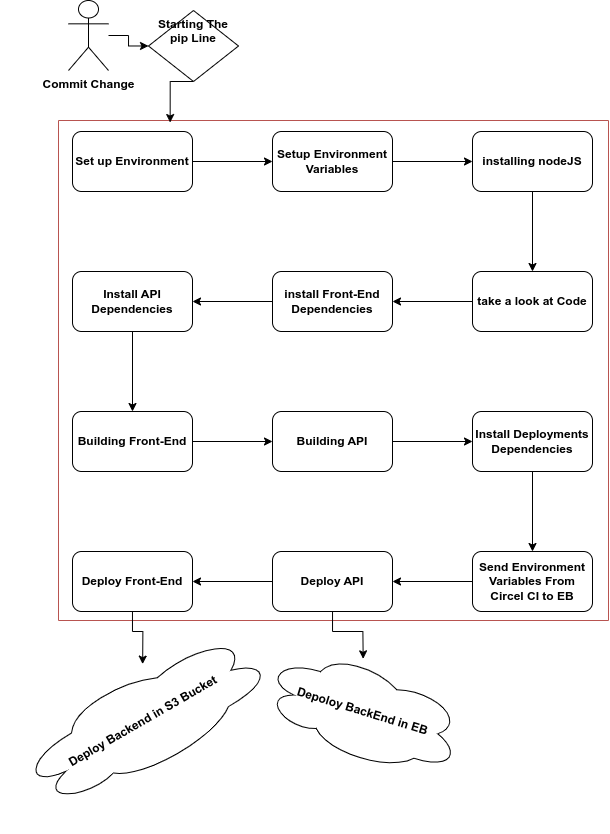

The diagram above was exported from draw.io. Its source (the exported page's mxGraphModel, read from the mxfile embedded in the PNG):
<mxGraphModel dx="823" dy="481" grid="1" gridSize="10" guides="1" tooltips="1" connect="1" arrows="1" fold="1" page="1" pageScale="1" pageWidth="850" pageHeight="1100" math="0" shadow="0">
  <root>
    <mxCell id="0" />
    <mxCell id="1" parent="0" />
    <mxCell id="vN6_xkMqO7B3gto2UCWK-60" value="" style="swimlane;whiteSpace=wrap;html=1;startSize=0;fillColor=#9999FF;strokeColor=#b85450;" vertex="1" parent="1">
      <mxGeometry x="150" y="160" width="550" height="500" as="geometry" />
    </mxCell>
    <mxCell id="vN6_xkMqO7B3gto2UCWK-79" value="&lt;b&gt;Set up Environment&lt;/b&gt;" style="rounded=1;whiteSpace=wrap;html=1;" vertex="1" parent="vN6_xkMqO7B3gto2UCWK-60">
      <mxGeometry x="14" y="11" width="120" height="60" as="geometry" />
    </mxCell>
    <mxCell id="vN6_xkMqO7B3gto2UCWK-81" value="&lt;b&gt;Setup Environment Variables&lt;/b&gt;" style="rounded=1;whiteSpace=wrap;html=1;" vertex="1" parent="vN6_xkMqO7B3gto2UCWK-60">
      <mxGeometry x="214" y="11" width="120" height="60" as="geometry" />
    </mxCell>
    <mxCell id="vN6_xkMqO7B3gto2UCWK-78" value="" style="edgeStyle=orthogonalEdgeStyle;rounded=0;orthogonalLoop=1;jettySize=auto;html=1;" edge="1" parent="vN6_xkMqO7B3gto2UCWK-60" source="vN6_xkMqO7B3gto2UCWK-79" target="vN6_xkMqO7B3gto2UCWK-81">
      <mxGeometry relative="1" as="geometry" />
    </mxCell>
    <mxCell id="vN6_xkMqO7B3gto2UCWK-83" value="&lt;b&gt;installing nodeJS&lt;/b&gt;" style="rounded=1;whiteSpace=wrap;html=1;" vertex="1" parent="vN6_xkMqO7B3gto2UCWK-60">
      <mxGeometry x="414" y="11" width="120" height="60" as="geometry" />
    </mxCell>
    <mxCell id="vN6_xkMqO7B3gto2UCWK-80" value="" style="edgeStyle=orthogonalEdgeStyle;rounded=0;orthogonalLoop=1;jettySize=auto;html=1;" edge="1" parent="vN6_xkMqO7B3gto2UCWK-60" source="vN6_xkMqO7B3gto2UCWK-81" target="vN6_xkMqO7B3gto2UCWK-83">
      <mxGeometry relative="1" as="geometry" />
    </mxCell>
    <mxCell id="vN6_xkMqO7B3gto2UCWK-85" value="&lt;b&gt;take a look at Code&lt;/b&gt;" style="rounded=1;whiteSpace=wrap;html=1;" vertex="1" parent="vN6_xkMqO7B3gto2UCWK-60">
      <mxGeometry x="414" y="151" width="120" height="60" as="geometry" />
    </mxCell>
    <mxCell id="vN6_xkMqO7B3gto2UCWK-82" value="" style="edgeStyle=orthogonalEdgeStyle;rounded=0;orthogonalLoop=1;jettySize=auto;html=1;" edge="1" parent="vN6_xkMqO7B3gto2UCWK-60" source="vN6_xkMqO7B3gto2UCWK-83" target="vN6_xkMqO7B3gto2UCWK-85">
      <mxGeometry relative="1" as="geometry" />
    </mxCell>
    <mxCell id="vN6_xkMqO7B3gto2UCWK-87" value="install Front-End Dependencies" style="rounded=1;whiteSpace=wrap;html=1;fontStyle=1" vertex="1" parent="vN6_xkMqO7B3gto2UCWK-60">
      <mxGeometry x="214" y="151" width="120" height="60" as="geometry" />
    </mxCell>
    <mxCell id="vN6_xkMqO7B3gto2UCWK-84" value="" style="edgeStyle=orthogonalEdgeStyle;rounded=0;orthogonalLoop=1;jettySize=auto;html=1;" edge="1" parent="vN6_xkMqO7B3gto2UCWK-60" source="vN6_xkMqO7B3gto2UCWK-85" target="vN6_xkMqO7B3gto2UCWK-87">
      <mxGeometry relative="1" as="geometry" />
    </mxCell>
    <mxCell id="vN6_xkMqO7B3gto2UCWK-89" value="Install API Dependencies" style="rounded=1;whiteSpace=wrap;html=1;fontStyle=1" vertex="1" parent="vN6_xkMqO7B3gto2UCWK-60">
      <mxGeometry x="14" y="151" width="120" height="60" as="geometry" />
    </mxCell>
    <mxCell id="vN6_xkMqO7B3gto2UCWK-86" value="" style="edgeStyle=orthogonalEdgeStyle;rounded=0;orthogonalLoop=1;jettySize=auto;html=1;" edge="1" parent="vN6_xkMqO7B3gto2UCWK-60" source="vN6_xkMqO7B3gto2UCWK-87" target="vN6_xkMqO7B3gto2UCWK-89">
      <mxGeometry relative="1" as="geometry" />
    </mxCell>
    <mxCell id="vN6_xkMqO7B3gto2UCWK-91" value="Building Front-End" style="rounded=1;whiteSpace=wrap;html=1;fontStyle=1" vertex="1" parent="vN6_xkMqO7B3gto2UCWK-60">
      <mxGeometry x="14" y="291" width="120" height="60" as="geometry" />
    </mxCell>
    <mxCell id="vN6_xkMqO7B3gto2UCWK-88" value="" style="edgeStyle=orthogonalEdgeStyle;rounded=0;orthogonalLoop=1;jettySize=auto;html=1;" edge="1" parent="vN6_xkMqO7B3gto2UCWK-60" source="vN6_xkMqO7B3gto2UCWK-89" target="vN6_xkMqO7B3gto2UCWK-91">
      <mxGeometry relative="1" as="geometry" />
    </mxCell>
    <mxCell id="vN6_xkMqO7B3gto2UCWK-93" value="Building API" style="rounded=1;whiteSpace=wrap;html=1;fontStyle=1" vertex="1" parent="vN6_xkMqO7B3gto2UCWK-60">
      <mxGeometry x="214" y="291" width="120" height="60" as="geometry" />
    </mxCell>
    <mxCell id="vN6_xkMqO7B3gto2UCWK-90" value="" style="edgeStyle=orthogonalEdgeStyle;rounded=0;orthogonalLoop=1;jettySize=auto;html=1;" edge="1" parent="vN6_xkMqO7B3gto2UCWK-60" source="vN6_xkMqO7B3gto2UCWK-91" target="vN6_xkMqO7B3gto2UCWK-93">
      <mxGeometry relative="1" as="geometry" />
    </mxCell>
    <mxCell id="vN6_xkMqO7B3gto2UCWK-108" value="" style="edgeStyle=orthogonalEdgeStyle;rounded=0;orthogonalLoop=1;jettySize=auto;html=1;" edge="1" parent="vN6_xkMqO7B3gto2UCWK-60" source="vN6_xkMqO7B3gto2UCWK-94" target="vN6_xkMqO7B3gto2UCWK-107">
      <mxGeometry relative="1" as="geometry" />
    </mxCell>
    <mxCell id="vN6_xkMqO7B3gto2UCWK-94" value="Install Deployments Dependencies" style="rounded=1;whiteSpace=wrap;html=1;fontStyle=1" vertex="1" parent="vN6_xkMqO7B3gto2UCWK-60">
      <mxGeometry x="414" y="291" width="120" height="60" as="geometry" />
    </mxCell>
    <mxCell id="vN6_xkMqO7B3gto2UCWK-92" value="" style="edgeStyle=orthogonalEdgeStyle;rounded=0;orthogonalLoop=1;jettySize=auto;html=1;" edge="1" parent="vN6_xkMqO7B3gto2UCWK-60" source="vN6_xkMqO7B3gto2UCWK-93" target="vN6_xkMqO7B3gto2UCWK-94">
      <mxGeometry relative="1" as="geometry" />
    </mxCell>
    <mxCell id="vN6_xkMqO7B3gto2UCWK-110" value="" style="edgeStyle=orthogonalEdgeStyle;rounded=0;orthogonalLoop=1;jettySize=auto;html=1;" edge="1" parent="vN6_xkMqO7B3gto2UCWK-60" source="vN6_xkMqO7B3gto2UCWK-107" target="vN6_xkMqO7B3gto2UCWK-109">
      <mxGeometry relative="1" as="geometry" />
    </mxCell>
    <mxCell id="vN6_xkMqO7B3gto2UCWK-107" value="Send Environment Variables From Circel CI to EB" style="rounded=1;whiteSpace=wrap;html=1;fontStyle=1" vertex="1" parent="vN6_xkMqO7B3gto2UCWK-60">
      <mxGeometry x="414" y="431" width="120" height="60" as="geometry" />
    </mxCell>
    <mxCell id="vN6_xkMqO7B3gto2UCWK-112" value="" style="edgeStyle=orthogonalEdgeStyle;rounded=0;orthogonalLoop=1;jettySize=auto;html=1;" edge="1" parent="vN6_xkMqO7B3gto2UCWK-60" source="vN6_xkMqO7B3gto2UCWK-109" target="vN6_xkMqO7B3gto2UCWK-111">
      <mxGeometry relative="1" as="geometry" />
    </mxCell>
    <mxCell id="vN6_xkMqO7B3gto2UCWK-109" value="Deploy API" style="rounded=1;whiteSpace=wrap;html=1;fontStyle=1" vertex="1" parent="vN6_xkMqO7B3gto2UCWK-60">
      <mxGeometry x="214" y="431" width="120" height="60" as="geometry" />
    </mxCell>
    <mxCell id="vN6_xkMqO7B3gto2UCWK-111" value="Deploy Front-End" style="rounded=1;whiteSpace=wrap;html=1;fontStyle=1" vertex="1" parent="vN6_xkMqO7B3gto2UCWK-60">
      <mxGeometry x="14" y="431" width="120" height="60" as="geometry" />
    </mxCell>
    <mxCell id="vN6_xkMqO7B3gto2UCWK-102" value="" style="edgeStyle=orthogonalEdgeStyle;rounded=0;orthogonalLoop=1;jettySize=auto;html=1;" edge="1" parent="1" source="vN6_xkMqO7B3gto2UCWK-98" target="vN6_xkMqO7B3gto2UCWK-101">
      <mxGeometry relative="1" as="geometry" />
    </mxCell>
    <mxCell id="vN6_xkMqO7B3gto2UCWK-98" value="Commit Change" style="shape=umlActor;verticalLabelPosition=bottom;verticalAlign=top;html=1;outlineConnect=0;fontStyle=1" vertex="1" parent="1">
      <mxGeometry x="160" y="40" width="40" height="70" as="geometry" />
    </mxCell>
    <mxCell id="vN6_xkMqO7B3gto2UCWK-104" value="" style="edgeStyle=orthogonalEdgeStyle;rounded=0;orthogonalLoop=1;jettySize=auto;html=1;entryX=0.203;entryY=-0.011;entryDx=0;entryDy=0;entryPerimeter=0;" edge="1" parent="1">
      <mxGeometry relative="1" as="geometry">
        <mxPoint x="285" y="121" as="sourcePoint" />
        <mxPoint x="261.6500000000001" y="162.03999999999996" as="targetPoint" />
      </mxGeometry>
    </mxCell>
    <mxCell id="vN6_xkMqO7B3gto2UCWK-101" value="Starting The pip Line" style="rhombus;whiteSpace=wrap;html=1;verticalAlign=top;fontStyle=1;" vertex="1" parent="1">
      <mxGeometry x="240" y="50" width="90" height="71" as="geometry" />
    </mxCell>
    <mxCell id="vN6_xkMqO7B3gto2UCWK-113" value="Depoloy BackEnd in EB" style="ellipse;shape=cloud;whiteSpace=wrap;html=1;rounded=1;fontStyle=1;rotation=17;" vertex="1" parent="1">
      <mxGeometry x="350" y="700" width="208.82" height="101" as="geometry" />
    </mxCell>
    <mxCell id="vN6_xkMqO7B3gto2UCWK-114" value="" style="edgeStyle=orthogonalEdgeStyle;rounded=0;orthogonalLoop=1;jettySize=auto;html=1;" edge="1" parent="1" source="vN6_xkMqO7B3gto2UCWK-109" target="vN6_xkMqO7B3gto2UCWK-113">
      <mxGeometry relative="1" as="geometry" />
    </mxCell>
    <mxCell id="vN6_xkMqO7B3gto2UCWK-115" value="Deploy Backend in S3 Bucket" style="ellipse;shape=cloud;whiteSpace=wrap;html=1;rounded=1;fontStyle=1;rotation=-30;" vertex="1" parent="1">
      <mxGeometry x="98.82" y="710" width="271.18" height="101" as="geometry" />
    </mxCell>
    <mxCell id="vN6_xkMqO7B3gto2UCWK-116" value="" style="edgeStyle=orthogonalEdgeStyle;rounded=0;orthogonalLoop=1;jettySize=auto;html=1;" edge="1" parent="1" source="vN6_xkMqO7B3gto2UCWK-111" target="vN6_xkMqO7B3gto2UCWK-115">
      <mxGeometry relative="1" as="geometry" />
    </mxCell>
  </root>
</mxGraphModel>